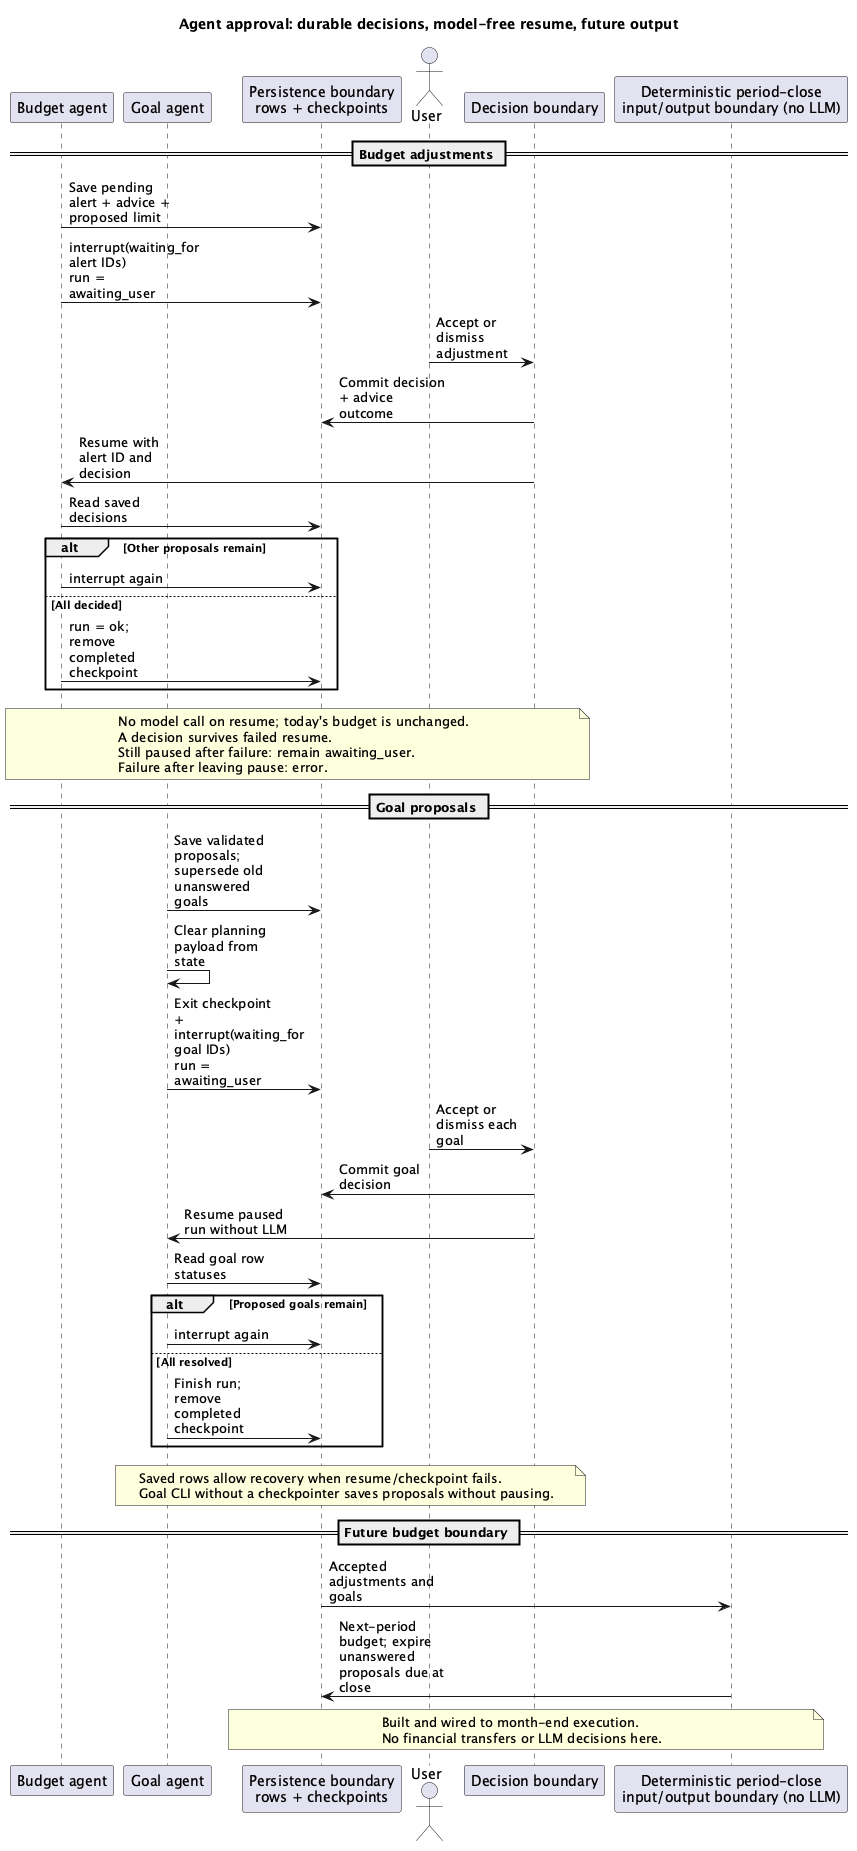

The diagram above was rendered by PlantUML. Its source (embedded in the PNG):
@startuml
title Agent approval: durable decisions, model-free resume, future output
skinparam shadowing false
skinparam defaultFontName SansSerif
skinparam maxMessageSize 110
participant "Budget agent" as Budget
participant "Goal agent" as Goals
participant "Persistence boundary\nrows + checkpoints" as Store
actor User
participant "Decision boundary" as Decision
participant "Deterministic period-close\ninput/output boundary (no LLM)" as Close
== Budget adjustments ==
Budget -> Store : Save pending alert + advice + proposed limit
Budget -> Store : interrupt(waiting_for alert IDs)\nrun = awaiting_user
User -> Decision : Accept or dismiss adjustment
Decision -> Store : Commit decision + advice outcome
Decision -> Budget : Resume with alert ID and decision
Budget -> Store : Read saved decisions
alt Other proposals remain
  Budget -> Store : interrupt again
else All decided
  Budget -> Store : run = ok; remove completed checkpoint
end
note over Budget, Decision
No model call on resume; today's budget is unchanged.
A decision survives failed resume.
Still paused after failure: remain awaiting_user.
Failure after leaving pause: error.
end note
== Goal proposals ==
Goals -> Store : Save validated proposals; supersede old unanswered goals
Goals -> Goals : Clear planning payload from state
Goals -> Store : Exit checkpoint + interrupt(waiting_for goal IDs)\nrun = awaiting_user
User -> Decision : Accept or dismiss each goal
Decision -> Store : Commit goal decision
Decision -> Goals : Resume paused run without LLM
Goals -> Store : Read goal row statuses
alt Proposed goals remain
  Goals -> Store : interrupt again
else All resolved
  Goals -> Store : Finish run; remove completed checkpoint
end
note over Goals, Decision
Saved rows allow recovery when resume/checkpoint fails.
Goal CLI without a checkpointer saves proposals without pausing.
end note
== Future budget boundary ==
Store -> Close : Accepted adjustments and goals
Close -> Store : Next-period budget; expire unanswered proposals due at close
note over Store, Close
Built and wired to month-end execution.
No financial transfers or LLM decisions here.
end note
@enduml